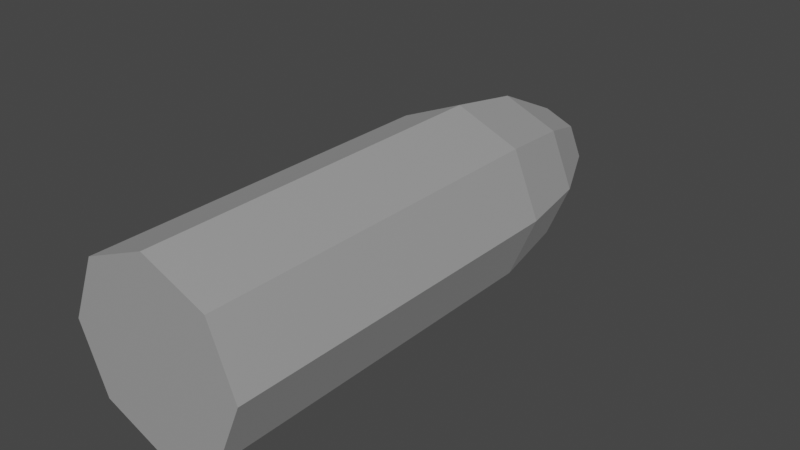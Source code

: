 # Source: PhysicalProjectile.blend  (saved by Blender 2.83.19; exported with 4.5.12 LTS)
import bpy
from mathutils import Matrix  # noqa: F401  (used for matrix-valued properties, if any)

bpy.ops.wm.read_factory_settings(use_empty=True)
scene = bpy.context.scene
scene.name = 'Scene'

# ---- collections
col_collection = bpy.data.collections.new('Collection'); scene.collection.children.link(col_collection)

# ---- images (referenced by path relative to the original .blend; pixels are not part of the script)
import os
ASSET_DIR = os.environ.get("B2B_ASSET_DIR", "")  # directory of the original .blend (textures are referenced by path, not embedded)
HERE = os.path.dirname(os.path.abspath(__file__))  # packed textures are extracted next to this script under _unpacked/

def load_image(name, relpath, width, height, colorspace="sRGB"):
    """Load a texture the original file referenced (path relative to the .blend, or extracted next to this script)."""
    p = next((c for c in (os.path.join(HERE, relpath), os.path.join(ASSET_DIR, relpath)) if relpath and os.path.exists(c)), "")
    if p:
        img = bpy.data.images.load(p, check_existing=True)
        img.name = name
    else:  # same state as the original file: an image datablock whose file is absent (Cycles renders it pink)
        img = bpy.data.images.new(name, width, height)
        img.source = "FILE"
        img.filepath = "//" + (relpath or name)
    img.colorspace_settings.name = colorspace
    return img
img_material_metallic = load_image('Material Metallic', '_unpacked/Material_Metallic.a028f3f3.png', 128, 128, 'Non-Color')

# ---- materials (node trees are filled in below, after node groups)
mat_material = bpy.data.materials.new('Material')
mat_material.use_transparent_shadow = False

# ---- material node trees
mat_material.use_nodes = True; mat_material.node_tree.nodes.clear()
_N = mat_material.node_tree.nodes; _L = mat_material.node_tree.links
n0 = _N.new('ShaderNodeBsdfPrincipled'); n0.name = 'Principled BSDF'; n0.location = (10, 300)
n0.distribution = 'GGX'
n0.subsurface_method = 'BURLEY'
n0.inputs[3].default_value = 1.45
n0.inputs[27].default_value = (0.0, 0.0, 0.0, 1.0)
n0.inputs[28].default_value = 1.0
n1 = _N.new('ShaderNodeOutputMaterial'); n1.name = 'Material Output'; n1.location = (300, 300)
n2 = _N.new('ShaderNodeTexImage'); n2.name = 'Image Texture'; n2.location = (-280, 200)
n2.image = img_material_metallic
_L.new(n0.outputs[0], n1.inputs[0])
_L.new(n2.outputs[0], n0.inputs[1])
n1.is_active_output = True

# ---- world
world_world = bpy.data.worlds.new('World'); scene.world = world_world
world_world.use_nodes = True; world_world.node_tree.nodes.clear()
_N = world_world.node_tree.nodes; _L = world_world.node_tree.links
n0 = _N.new('ShaderNodeOutputWorld'); n0.name = 'World Output'; n0.location = (300, 300)
n1 = _N.new('ShaderNodeBackground'); n1.name = 'Background'; n1.location = (10, 300)
n1.inputs[0].default_value = (0.05088, 0.05088, 0.05088, 1.0)
_L.new(n1.outputs[0], n0.inputs[0])
n0.is_active_output = True
world_world.color = (0.05088, 0.05088, 0.05088)
world_world.use_sun_shadow = False
world_world.sun_shadow_jitter_overblur = 0.0

# ---- meshes
me_cylinder = bpy.data.meshes.new('Cylinder')
me_cylinder.from_pydata([(0.0, -0.2401, -0.08688), (0.06143, -0.2401, -0.06143), (0.08688, -0.2401, 1.429e-08), (0.06143, -0.2401, 0.06143), (-7.595e-09, -0.2401, 0.08688), (-0.06143, -0.2401, 0.06143), (-0.08688, -0.2401, 9.457e-09), (-0.06143, -0.2401, -0.06143), (0.0, 0.1133, -0.08688), (0.06143, 0.1133, -0.06143), (0.08688, 0.1133, -1.153e-09), (0.06143, 0.1133, 0.06143), (-7.595e-09, 0.1133, 0.08688), (-0.06143, 0.1133, 0.06143), (-0.08688, 0.1133, -5.986e-09), (-0.06143, 0.1133, -0.06143), (-0.05239, 0.1881, -0.05239), (-1.92e-10, 0.1881, -0.0741), (-0.0741, 0.1881, -8.94e-09), (-0.05239, 0.1881, 0.05239), (-6.67e-09, 0.1881, 0.0741), (0.05239, 0.1881, 0.05239), (0.0741, 0.1881, -4.818e-09), (0.05239, 0.1881, -0.05239), (-0.02855, 0.2594, -0.02855), (-3.757e-10, 0.2594, -0.04037), (-0.04037, 0.2594, -1.542e-08), (-5.394e-09, 0.3019, -1.185e-08), (-0.02855, 0.2594, 0.02855), (4.084e-09, 0.2594, 0.04037), (0.02855, 0.2594, 0.02855), (0.04037, 0.2594, -8.641e-09), (0.02855, 0.2594, -0.02855)], [], [(0, 1, 2, 3, 4, 5, 6, 7), (7, 15, 8, 0), (6, 14, 15, 7), (5, 13, 14, 6), (4, 12, 13, 5), (3, 11, 12, 4), (2, 10, 11, 3), (1, 9, 10, 2), (0, 8, 9, 1), (10, 9, 23, 22), (19, 20, 29, 28), (12, 11, 21, 20), (14, 13, 19, 18), (8, 15, 16, 17), (9, 8, 17, 23), (11, 10, 22, 21), (13, 12, 20, 19), (15, 14, 18, 16), (16, 18, 26, 24), (18, 19, 28, 26), (22, 23, 32, 31), (20, 21, 30, 29), (23, 17, 25, 32), (21, 22, 31, 30), (27, 25, 24), (27, 24, 26), (27, 26, 28), (27, 28, 29), (27, 29, 30), (27, 30, 31), (27, 31, 32), (27, 32, 25), (17, 16, 24, 25)])
_uv = me_cylinder.uv_layers.new(name='UVMap')
_uv.uv.foreach_set('vector', [0.75, 0.49, 0.9197, 0.4197, 0.99, 0.25, 0.9197, 0.08029, 0.75, 0.01, 0.5803, 0.08029, 0.51, 0.25, 0.5803, 0.4197, 0.125, 0.5, 0.125, 0.8679, 0.0, 0.8679, 0.0, 0.5, 0.25, 0.5, 0.25, 0.8679, 0.125, 0.8679, 0.125, 0.5, 0.375, 0.5, 0.375, 0.8679, 0.25, 0.8679, 0.25, 0.5, 0.5, 0.5, 0.5, 0.8679, 0.375, 0.8679, 0.375, 0.5, 0.625, 0.5, 0.625, 0.8679, 0.5, 0.8679, 0.5, 0.5, 0.75, 0.5, 0.75, 0.8679, 0.625, 0.8679, 0.625, 0.5, 0.875, 0.5, 0.875, 0.8679, 0.75, 0.8679, 0.75, 0.5, 1.0, 0.5, 1.0, 0.8679, 0.875, 0.8679, 0.875, 0.5, 0.75, 0.8679, 0.875, 0.8679, 0.875, 0.8679, 0.75, 0.8679, 0.375, 0.8679, 0.5, 0.8679, 0.5, 0.8679, 0.375, 0.8679, 0.5, 0.8679, 0.625, 0.8679, 0.625, 0.8679, 0.5, 0.8679, 0.25, 0.8679, 0.375, 0.8679, 0.375, 0.8679, 0.25, 0.8679, 0.0, 0.8679, 0.125, 0.8679, 0.125, 0.8679, 0.0, 0.8679, 0.875, 0.8679, 1.0, 0.8679, 1.0, 0.8679, 0.875, 0.8679, 0.625, 0.8679, 0.75, 0.8679, 0.75, 0.8679, 0.625, 0.8679, 0.375, 0.8679, 0.5, 0.8679, 0.5, 0.8679, 0.375, 0.8679, 0.125, 0.8679, 0.25, 0.8679, 0.25, 0.8679, 0.125, 0.8679, 0.125, 0.8679, 0.25, 0.8679, 0.25, 0.8679, 0.125, 0.8679, 0.25, 0.8679, 0.375, 0.8679, 0.375, 0.8679, 0.25, 0.8679, 0.75, 0.8679, 0.875, 0.8679, 0.875, 0.8679, 0.75, 0.8679, 0.5, 0.8679, 0.625, 0.8679, 0.625, 0.8679, 0.5, 0.8679, 0.875, 0.8679, 1.0, 0.8679, 1.0, 0.8679, 0.875, 0.8679, 0.625, 0.8679, 0.75, 0.8679, 0.75, 0.8679, 0.625, 0.8679, 0.5625, 0.8679, 1.0, 0.8679, 0.125, 0.8679, 0.5625, 0.8679, 0.125, 0.8679, 0.25, 0.8679, 0.5625, 0.8679, 0.25, 0.8679, 0.375, 0.8679, 0.5625, 0.8679, 0.375, 0.8679, 0.5, 0.8679, 0.5625, 0.8679, 0.5, 0.8679, 0.625, 0.8679, 0.5625, 0.8679, 0.625, 0.8679, 0.75, 0.8679, 0.5625, 0.8679, 0.75, 0.8679, 0.875, 0.8679, 0.5625, 0.8679, 0.875, 0.8679, 1.0, 0.8679, 0.0, 0.8679, 0.125, 0.8679, 0.125, 0.8679, 0.0, 0.8679])
me_cylinder.materials.append(mat_material)
me_cylinder.use_remesh_fix_poles = True
me_cylinder.use_remesh_preserve_attributes = False
me_cylinder.use_mirror_vertex_groups = False
me_cylinder.update()

# ---- objects
ob_cylinder = bpy.data.objects.new('Cylinder', me_cylinder)

# ---- transforms, parenting, visibility, modifiers, constraints
ob_cylinder.location = (0.0, 0.0, 0.0)
ob_cylinder.scale = (2.0, 2.0, 2.0)
ob_cylinder.lineart.crease_threshold = 0.0

# ---- collection membership
col_collection.objects.link(ob_cylinder)

# ---- scene / render settings (as saved in the file)
scene.frame_start = 1; scene.frame_end = 250; scene.frame_set(1)
scene.render.engine = 'BLENDER_EEVEE_NEXT'
scene.cycles.use_denoising = False
scene.cycles.samples = 128
scene.cycles.sampling_pattern = 'TABULATED_SOBOL'
scene.cycles.use_adaptive_sampling = False
scene.cycles.use_light_tree = False
scene.view_settings.view_transform = 'Filmic'
bpy.context.view_layer.update()

# ---- added for rendering (the .blend has no active camera and no usable light): camera, sun
cam_auto = bpy.data.cameras.new('AutoCamera')
cam_auto.lens = 50.0
cam_auto.sensor_width = 36.0
cam_auto.clip_end = 1000.0
ob_auto_camera = bpy.data.objects.new('AutoCamera', cam_auto)
scene.collection.objects.link(ob_auto_camera)
ob_auto_camera.location = (1.10107, -1.25948, 0.88086)
ob_auto_camera.rotation_euler = (1.09748, -7.21219e-08, 0.694738)
scene.camera = ob_auto_camera
light_auto_sun = bpy.data.lights.new('AutoSun', 'SUN')
light_auto_sun.energy = 3.0
light_auto_sun.angle = 0.0523599
ob_auto_sun = bpy.data.objects.new('AutoSun', light_auto_sun)
scene.collection.objects.link(ob_auto_sun)
ob_auto_sun.rotation_euler = (0.872665, 0.174533, 0.523599)
bpy.context.view_layer.update()
